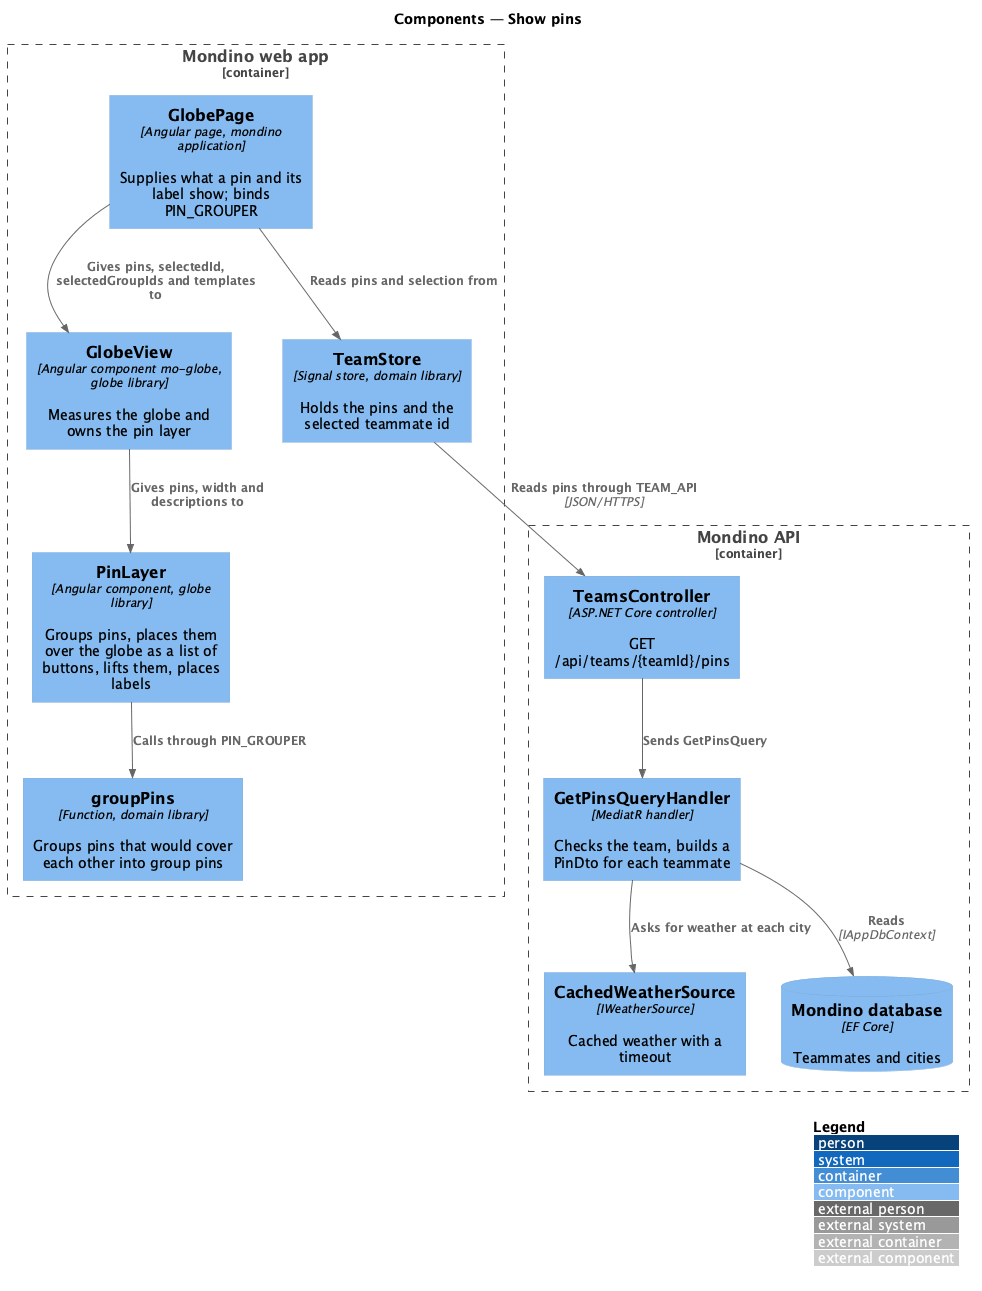

The diagram above was rendered by PlantUML. Its source (embedded in the PNG):
@startuml
!include <C4/C4_Component>
LAYOUT_WITH_LEGEND()
title Components — Show pins

Container_Boundary(spa, "Mondino web app") {
  Component(page, "GlobePage", "Angular page, mondino application", "Supplies what a pin and its label show; binds PIN_GROUPER")
  Component(store, "TeamStore", "Signal store, domain library", "Holds the pins and the selected teammate id")
  Component(grouper, "groupPins", "Function, domain library", "Groups pins that would cover each other into group pins")
  Component(view, "GlobeView", "Angular component mo-globe, globe library", "Measures the globe and owns the pin layer")
  Component(layer, "PinLayer", "Angular component, globe library", "Groups pins, places them over the globe as a list of buttons, lifts them, places labels")
}
Container_Boundary(api, "Mondino API") {
  Component(ctrl, "TeamsController", "ASP.NET Core controller", "GET /api/teams/{teamId}/pins")
  Component(handler, "GetPinsQueryHandler", "MediatR handler", "Checks the team, builds a PinDto for each teammate")
  Component(weather, "CachedWeatherSource", "IWeatherSource", "Cached weather with a timeout")
  ComponentDb(db, "Mondino database", "EF Core", "Teammates and cities")
}
Rel(page, store, "Reads pins and selection from")
Rel(store, ctrl, "Reads pins through TEAM_API", "JSON/HTTPS")
Rel(page, view, "Gives pins, selectedId, selectedGroupIds and templates to")
Rel(view, layer, "Gives pins, width and descriptions to")
Rel(layer, grouper, "Calls through PIN_GROUPER")
Rel(ctrl, handler, "Sends GetPinsQuery")
Rel(handler, db, "Reads", "IAppDbContext")
Rel(handler, weather, "Asks for weather at each city")
@enduml